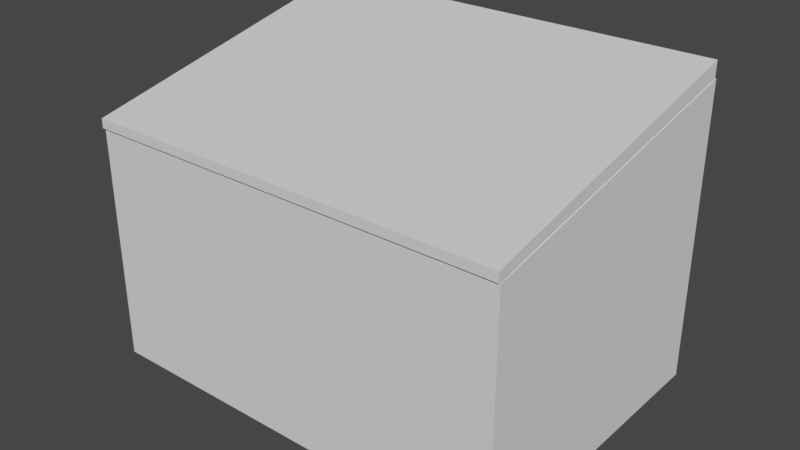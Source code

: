 # Source: trashcontainer_closed.blend  (saved by Blender 3.0.42; exported with 4.5.12 LTS)
import bpy
from mathutils import Matrix  # noqa: F401  (used for matrix-valued properties, if any)

bpy.ops.wm.read_factory_settings(use_empty=True)
scene = bpy.context.scene
scene.name = 'Scene'

# ---- collections
col_collection = bpy.data.collections.new('Collection'); scene.collection.children.link(col_collection)

# ---- world
world_world = bpy.data.worlds.new('World'); scene.world = world_world
world_world.use_nodes = True; world_world.node_tree.nodes.clear()
_N = world_world.node_tree.nodes; _L = world_world.node_tree.links
n0 = _N.new('ShaderNodeOutputWorld'); n0.name = 'World Output'; n0.location = (300, 300)
n1 = _N.new('ShaderNodeBackground'); n1.name = 'Background'; n1.location = (10, 300)
n1.inputs[0].default_value = (0.05088, 0.05088, 0.05088, 1.0)
_L.new(n1.outputs[0], n0.inputs[0])
n0.is_active_output = True
world_world.color = (0.05088, 0.05088, 0.05088)
world_world.use_sun_shadow = False
world_world.sun_shadow_jitter_overblur = 0.0

# ---- meshes
me_cube_003 = bpy.data.meshes.new('Cube.003')
me_cube_003.from_pydata([(-0.04, -0.04, 7.451e-09), (-0.04, -0.04, 0.05), (-0.04, 0.04, 7.451e-09), (-0.04, 0.04, 0.05), (0.04, -0.04, 7.451e-09), (0.04, -0.04, 0.05), (0.04, 0.04, 7.451e-09), (0.04, 0.04, 0.05), (-1.31, -0.1, 0.0425), (-1.31, -0.1, 0.8125), (-1.31, 0.9, 0.0425), (-1.31, 0.9, 1.013), (0.09, -0.1, 0.0425), (0.09, -0.1, 0.8125), (0.09, 0.9, 0.0425), (0.09, 0.9, 1.013), (-1.26, -0.05, 0.8125), (-1.26, 0.85, 1.013), (0.04, 0.85, 1.013), (0.04, -0.05, 0.8125), (-1.26, -0.05, 0.0925), (-1.26, 0.85, 0.0925), (0.04, 0.85, 0.0925), (0.04, -0.05, 0.0925), (-1.31, -0.1083, 0.819), (-1.31, -0.1083, 0.849), (-1.31, 0.8917, 1.019), (-1.31, 0.8917, 1.069), (0.09, -0.1083, 0.819), (0.09, -0.1083, 0.849), (0.09, 0.8917, 1.019), (0.09, 0.8917, 1.069), (-1.24, 0.8417, 1.009), (-1.24, -0.05831, 0.829), (0.02, 0.8417, 1.009), (0.02, -0.05831, 0.829), (-1.24, 0.8378, 1.029), (-1.24, -0.06223, 0.8486), (0.02, 0.8378, 1.029), (0.02, -0.06223, 0.8486), (-1.25, -0.04, 7.451e-09), (-1.25, -0.04, 0.05), (-1.25, 0.04, 7.451e-09), (-1.25, 0.04, 0.05), (-1.17, -0.04, 7.451e-09), (-1.17, -0.04, 0.05), (-1.17, 0.04, 7.451e-09), (-1.17, 0.04, 0.05), (-1.25, 0.8, 7.451e-09), (-1.25, 0.8, 0.05), (-1.25, 0.88, 7.451e-09), (-1.25, 0.88, 0.05), (-1.17, 0.8, 7.451e-09), (-1.17, 0.8, 0.05), (-1.17, 0.88, 7.451e-09), (-1.17, 0.88, 0.05), (-0.04, 0.8, 7.451e-09), (-0.04, 0.8, 0.05), (-0.04, 0.88, 7.451e-09), (-0.04, 0.88, 0.05), (0.04, 0.8, 7.451e-09), (0.04, 0.8, 0.05), (0.04, 0.88, 7.451e-09), (0.04, 0.88, 0.05)], [], [(0, 1, 3, 2), (2, 3, 7, 6), (6, 7, 5, 4), (4, 5, 1, 0), (2, 6, 4, 0), (8, 9, 11, 10), (10, 11, 15, 14), (14, 15, 13, 12), (12, 13, 9, 8), (10, 14, 12, 8), (11, 9, 16, 17), (16, 19, 23, 20), (9, 13, 19, 16), (15, 11, 17, 18), (13, 15, 18, 19), (22, 21, 20, 23), (18, 17, 21, 22), (19, 18, 22, 23), (17, 16, 20, 21), (24, 25, 27, 26), (26, 27, 31, 30), (30, 31, 29, 28), (28, 29, 25, 24), (30, 28, 35, 34), (31, 27, 25, 29), (34, 35, 39, 38), (28, 24, 33, 35), (26, 30, 34, 32), (24, 26, 32, 33), (36, 38, 39, 37), (33, 32, 36, 37), (35, 33, 37, 39), (32, 34, 38, 36), (40, 41, 43, 42), (42, 43, 47, 46), (46, 47, 45, 44), (44, 45, 41, 40), (42, 46, 44, 40), (48, 49, 51, 50), (50, 51, 55, 54), (54, 55, 53, 52), (52, 53, 49, 48), (50, 54, 52, 48), (56, 57, 59, 58), (58, 59, 63, 62), (62, 63, 61, 60), (60, 61, 57, 56), (58, 62, 60, 56)])
_uv = me_cube_003.uv_layers.new(name='UVMap')
_uv.uv.foreach_set('vector', [0.375, 0.0, 0.625, 0.0, 0.625, 0.25, 0.375, 0.25, 0.375, 0.25, 0.625, 0.25, 0.625, 0.5, 0.375, 0.5, 0.375, 0.5, 0.625, 0.5, 0.625, 0.75, 0.375, 0.75, 0.375, 0.75, 0.625, 0.75, 0.625, 1.0, 0.375, 1.0, 0.125, 0.5, 0.375, 0.5, 0.375, 0.75, 0.125, 0.75, 0.375, 0.0, 0.625, 0.0, 0.625, 0.25, 0.375, 0.25, 0.375, 0.25, 0.625, 0.25, 0.625, 0.5, 0.375, 0.5, 0.375, 0.5, 0.625, 0.5, 0.625, 0.75, 0.375, 0.75, 0.375, 0.75, 0.625, 0.75, 0.625, 1.0, 0.375, 1.0, 0.125, 0.5, 0.375, 0.5, 0.375, 0.75, 0.125, 0.75, 0.625, 0.25, 0.625, 0.0, 0.625, 0.0, 0.625, 0.25, 0.625, 1.0, 0.625, 0.75, 0.625, 0.75, 0.625, 1.0, 0.625, 1.0, 0.625, 0.75, 0.625, 0.75, 0.625, 1.0, 0.625, 0.5, 0.625, 0.25, 0.625, 0.25, 0.625, 0.5, 0.625, 0.75, 0.625, 0.5, 0.625, 0.5, 0.625, 0.75, 0.625, 0.5, 0.875, 0.5, 0.875, 0.75, 0.625, 0.75, 0.625, 0.5, 0.625, 0.25, 0.625, 0.25, 0.625, 0.5, 0.625, 0.75, 0.625, 0.5, 0.625, 0.5, 0.625, 0.75, 0.625, 0.25, 0.625, 0.0, 0.625, 0.0, 0.625, 0.25, 0.375, 0.0, 0.625, 0.0, 0.625, 0.25, 0.375, 0.25, 0.375, 0.25, 0.625, 0.25, 0.625, 0.5, 0.375, 0.5, 0.375, 0.5, 0.625, 0.5, 0.625, 0.75, 0.375, 0.75, 0.375, 0.75, 0.625, 0.75, 0.625, 1.0, 0.375, 1.0, 0.375, 0.5, 0.375, 0.75, 0.375, 0.75, 0.375, 0.5, 0.625, 0.5, 0.875, 0.5, 0.875, 0.75, 0.625, 0.75, 0.375, 0.5, 0.375, 0.75, 0.375, 0.75, 0.375, 0.5, 0.375, 0.75, 0.375, 1.0, 0.375, 1.0, 0.375, 0.75, 0.375, 0.25, 0.375, 0.5, 0.375, 0.5, 0.375, 0.25, 0.375, 0.0, 0.375, 0.25, 0.375, 0.25, 0.375, 0.0, 0.125, 0.5, 0.375, 0.5, 0.375, 0.75, 0.125, 0.75, 0.375, 0.0, 0.375, 0.25, 0.375, 0.25, 0.375, 0.0, 0.375, 0.75, 0.375, 1.0, 0.375, 1.0, 0.375, 0.75, 0.375, 0.25, 0.375, 0.5, 0.375, 0.5, 0.375, 0.25, 0.375, 0.0, 0.625, 0.0, 0.625, 0.25, 0.375, 0.25, 0.375, 0.25, 0.625, 0.25, 0.625, 0.5, 0.375, 0.5, 0.375, 0.5, 0.625, 0.5, 0.625, 0.75, 0.375, 0.75, 0.375, 0.75, 0.625, 0.75, 0.625, 1.0, 0.375, 1.0, 0.125, 0.5, 0.375, 0.5, 0.375, 0.75, 0.125, 0.75, 0.375, 0.0, 0.625, 0.0, 0.625, 0.25, 0.375, 0.25, 0.375, 0.25, 0.625, 0.25, 0.625, 0.5, 0.375, 0.5, 0.375, 0.5, 0.625, 0.5, 0.625, 0.75, 0.375, 0.75, 0.375, 0.75, 0.625, 0.75, 0.625, 1.0, 0.375, 1.0, 0.125, 0.5, 0.375, 0.5, 0.375, 0.75, 0.125, 0.75, 0.375, 0.0, 0.625, 0.0, 0.625, 0.25, 0.375, 0.25, 0.375, 0.25, 0.625, 0.25, 0.625, 0.5, 0.375, 0.5, 0.375, 0.5, 0.625, 0.5, 0.625, 0.75, 0.375, 0.75, 0.375, 0.75, 0.625, 0.75, 0.625, 1.0, 0.375, 1.0, 0.125, 0.5, 0.375, 0.5, 0.375, 0.75, 0.125, 0.75])
me_cube_003.use_remesh_fix_poles = True
me_cube_003.use_remesh_preserve_attributes = False
me_cube_003.update()

# ---- objects
ob_cube_004 = bpy.data.objects.new('Cube.004', me_cube_003)

# ---- transforms, parenting, visibility, modifiers, constraints
ob_cube_004.location = (0.61, -0.4, 0.0)

# ---- collection membership
col_collection.objects.link(ob_cube_004)

# ---- scene / render settings (as saved in the file)
scene.frame_start = 1; scene.frame_end = 250; scene.frame_set(1)
scene.render.engine = 'BLENDER_EEVEE_NEXT'
scene.cycles.sampling_pattern = 'TABULATED_SOBOL'
scene.cycles.use_light_tree = False
scene.view_settings.view_transform = 'Filmic'
bpy.context.view_layer.update()

# ---- added for rendering (the .blend has no active camera and no usable light): camera, sun
cam_auto = bpy.data.cameras.new('AutoCamera')
cam_auto.lens = 50.0
cam_auto.sensor_width = 36.0
cam_auto.clip_end = 1000.0
ob_auto_camera = bpy.data.objects.new('AutoCamera', cam_auto)
scene.collection.objects.link(ob_auto_camera)
ob_auto_camera.location = (1.87788, -2.25761, 2.03681)
ob_auto_camera.rotation_euler = (1.09748, -7.21219e-08, 0.694738)
scene.camera = ob_auto_camera
light_auto_sun = bpy.data.lights.new('AutoSun', 'SUN')
light_auto_sun.energy = 3.0
light_auto_sun.angle = 0.0523599
ob_auto_sun = bpy.data.objects.new('AutoSun', light_auto_sun)
scene.collection.objects.link(ob_auto_sun)
ob_auto_sun.rotation_euler = (0.872665, 0.174533, 0.523599)
bpy.context.view_layer.update()
